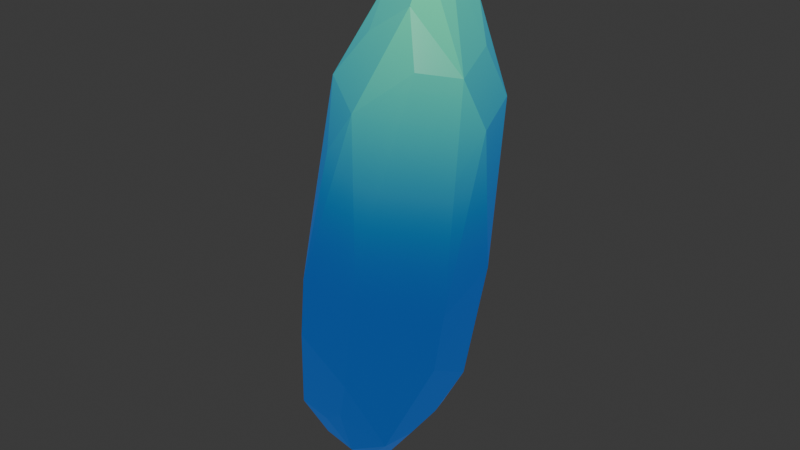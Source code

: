 # Source: crystal.blend  (saved by Blender 5.2.44; exported with 4.5.12 LTS)
import bpy
from mathutils import Matrix  # noqa: F401  (used for matrix-valued properties, if any)

bpy.ops.wm.read_factory_settings(use_empty=True)
scene = bpy.context.scene
scene.name = 'Scene'

# ---- collections
col_collection = bpy.data.collections.new('Collection'); scene.collection.children.link(col_collection)

# ---- images (referenced by path relative to the original .blend; pixels are not part of the script)
import os
ASSET_DIR = os.environ.get("B2B_ASSET_DIR", "")  # directory of the original .blend (textures are referenced by path, not embedded)
HERE = os.path.dirname(os.path.abspath(__file__))  # packed textures are extracted next to this script under _unpacked/

def load_image(name, relpath, width, height, colorspace="sRGB"):
    """Load a texture the original file referenced (path relative to the .blend, or extracted next to this script)."""
    p = next((c for c in (os.path.join(HERE, relpath), os.path.join(ASSET_DIR, relpath)) if relpath and os.path.exists(c)), "")
    if p:
        img = bpy.data.images.load(p, check_existing=True)
        img.name = name
    else:  # same state as the original file: an image datablock whose file is absent (Cycles renders it pink)
        img = bpy.data.images.new(name, width, height)
        img.source = "FILE"
        img.filepath = "//" + (relpath or name)
    img.colorspace_settings.name = colorspace
    return img
img_gemstone = load_image('Gemstone', '_unpacked/Gemstone.317ce3fe.png', 1024, 1024, 'sRGB')

# ---- materials (node trees are filled in below, after node groups)
mat_material_001 = bpy.data.materials.new('Material.001')
mat_material_001.surface_render_method = 'BLENDED'
mat_material_001.displacement_method = 'BOTH'
mat_material_001.blend_method = 'BLEND'
mat_material_001.alpha_threshold = 0.0
mat_material_001.use_backface_culling_lightprobe_volume = False
mat_material_001.roughness = 0.5
mat_material_001.line_color = (0.0, 0.0, 0.0, 1.0)

# ---- material node trees
mat_material_001.use_nodes = True; mat_material_001.node_tree.nodes.clear()
_N = mat_material_001.node_tree.nodes; _L = mat_material_001.node_tree.links
n0 = _N.new('ShaderNodeOutputMaterial'); n0.name = 'Material Output'; n0.location = (404, 295)
n1 = _N.new('ShaderNodeBsdfPrincipled'); n1.name = 'Principled BSDF'; n1.location = (-62, 306)
n1.inputs[2].default_value = 0.141
n1.inputs[3].default_value = 1.45
n1.inputs[27].default_value = (0.0, 0.2309, 1.0, 1.0)
n1.inputs[28].default_value = 0.3
n2 = _N.new('ShaderNodeValToRGB'); n2.name = 'Color Ramp'; n2.location = (-465, 127)
n2.color_ramp.interpolation = 'B_SPLINE'
while len(n2.color_ramp.elements) > 1: n2.color_ramp.elements.remove(n2.color_ramp.elements[-1])
n2.color_ramp.elements[0].position = 0.0; n2.color_ramp.elements[0].color = (0.0, 0.0, 0.0, 1.0)
_e = n2.color_ramp.elements.new(0.3477); _e.color = (0.0, 0.0, 0.0, 0.0)
_e = n2.color_ramp.elements.new(0.6337); _e.color = (0.0, 0.0, 0.0, 0.0)
_e = n2.color_ramp.elements.new(1.0); _e.color = (0.1155, 1.0, 0.1723, 1.0)
n3 = _N.new('ShaderNodeTexCoord'); n3.name = 'Texture Coordinate'; n3.location = (-913, 145)
n4 = _N.new('ShaderNodeSeparateXYZ'); n4.name = 'Separate XYZ'; n4.location = (-666, 86)
n5 = _N.new('ShaderNodeTexImage'); n5.name = 'Image Texture'; n5.location = (227, 63)
n5.image = img_gemstone
_L.new(n3.outputs[0], n4.inputs[0])
_L.new(n4.outputs[1], n2.inputs[0])
_L.new(n5.outputs[0], n1.inputs[0])
_L.new(n1.outputs[0], n0.inputs[0])
n0.is_active_output = True

# ---- world
world_world = bpy.data.worlds.new('World'); scene.world = world_world
world_world.use_nodes = True; world_world.node_tree.nodes.clear()
_N = world_world.node_tree.nodes; _L = world_world.node_tree.links
n0 = _N.new('ShaderNodeOutputWorld'); n0.name = 'World Output'; n0.location = (300, 300)
n1 = _N.new('ShaderNodeBackground'); n1.name = 'Background'; n1.location = (10, 300)
n1.inputs[0].default_value = (0.05088, 0.05088, 0.05088, 1.0)
_L.new(n1.outputs[0], n0.inputs[0])
n0.is_active_output = True
world_world.color = (0.05088, 0.05088, 0.05088)
world_world.sun_shadow_jitter_overblur = 0.0

# ---- meshes
me_cube_003 = bpy.data.meshes.new('Cube.003')
me_cube_003.from_pydata([(-1.719, 0.01215, -0.5018), (-1.612, 0.5947, 0.6087), (-1.534, 2.643, -0.01085), (-1.534, 2.643, -0.9928), (-1.671, -1.128, -0.4537), (-1.495, 1.797, 0.491), (-1.516, -1.685, 0.6087), (-0.5018, 0.01215, 1.719), (-1.032, 3.49, 1.032), (-1.299, 4.143, -0.491), (-0.6087, 0.5947, -1.612), (-0.6087, -1.685, -1.516), (-0.7581, 4.797, -0.7581), (-0.491, 4.143, -1.299), (-1.12, -3.015, -0.787), (-1.241, -2.629, 0.0), (-0.4537, -1.128, 1.671), (-1.12, -3.015, 0.787), (-0.787, -3.015, 1.12), (0.6087, 0.5947, 1.612), (0.0, 3.263, 1.523), (-0.5018, 2.416, 1.484), (0.2671, 5.023, 0.8081), (-0.541, 4.37, 0.8081), (-0.8081, 5.023, 0.2671), (0.0, 3.263, -1.523), (0.5018, 0.01215, -1.719), (0.4537, -1.128, -1.671), (-0.3333, -2.629, -1.241), (0.0, 5.677, -0.2671), (0.2671, 5.023, -0.8081), (-0.3333, -3.598, -0.8199), (-0.6667, -3.598, -0.4865), (0.3333, -2.629, 1.241), (0.6087, -1.685, 1.516), (-0.6667, -3.598, 0.4865), (-0.3333, -3.598, 0.8199), (-0.1204, -3.015, 1.12), (1.719, 0.01215, 0.5018), (1.484, 2.416, 0.5018), (1.299, 4.143, 0.491), (0.7581, 4.143, 1.032), (0.0, 5.677, 0.2671), (1.032, 3.49, -1.032), (0.5018, 2.416, -1.484), (1.612, 0.5947, -0.6087), (1.516, -1.685, -0.6087), (0.787, -3.015, -1.12), (0.1204, -3.015, -1.12), (0.8081, 4.37, -0.541), (0.6667, -3.401, -0.6667), (0.0, -3.991, -0.1532), (-0.4865, -3.794, -0.1532), (0.3333, -3.598, 0.8199), (1.12, -3.015, 0.787), (1.671, -1.128, 0.4537), (-0.4865, -3.794, 0.1532), (0.0, -3.991, 0.1532), (1.523, 3.263, 0.0), (1.241, -2.629, -0.3333), (0.8199, -3.598, 0.3333), (0.4865, -3.794, -0.1532), (0.4865, -3.794, 0.4865), (1.12, -3.015, 0.1204)], [], [(28, 48, 31, 14), (0, 3, 4), (27, 11, 10, 26), (1, 5, 2), (34, 55, 38, 19), (1, 7, 8), (1, 8, 5), (2, 5, 8), (4, 6, 1, 0), (2, 9, 3), (3, 10, 11), (3, 11, 4), (3, 9, 12), (3, 12, 13), (3, 13, 10), (54, 55, 34, 33), (4, 14, 15), (4, 15, 6), (6, 15, 17), (30, 43, 25, 13), (7, 19, 20), (7, 20, 21), (7, 21, 8), (55, 46, 45, 38), (46, 59, 47, 27), (8, 22, 23), (8, 23, 24), (8, 21, 20), (9, 24, 12), (10, 13, 25), (10, 25, 26), (16, 34, 19, 7), (54, 59, 46, 55), (50, 61, 51, 31), (20, 41, 22, 8), (46, 27, 26, 45), (14, 31, 32), (14, 32, 35, 17), (14, 17, 15), (53, 54, 33, 37), (27, 47, 28, 11), (17, 35, 36, 18), (18, 36, 53, 37), (18, 37, 33), (24, 42, 29, 12), (19, 38, 39), (19, 39, 40), (19, 40, 41), (19, 41, 20), (22, 42, 24, 23), (22, 41, 40), (22, 40, 42), (25, 43, 44), (25, 44, 26), (26, 44, 43), (29, 30, 13, 12), (6, 16, 7, 1), (11, 28, 14, 4), (28, 47, 48), (33, 34, 16, 18), (29, 49, 30), (30, 49, 43), (40, 49, 29, 42), (57, 36, 35, 56), (32, 52, 56, 35), (18, 16, 6, 17), (47, 50, 31, 48), (8, 24, 9, 2), (36, 57, 62, 53), (43, 58, 45, 26), (38, 45, 58), (38, 58, 39), (39, 58, 40), (2, 3, 0, 1), (51, 52, 32, 31), (47, 59, 60), (47, 60, 50), (50, 60, 61), (51, 57, 56, 52), (51, 61, 62, 57), (53, 62, 54), (54, 63, 59), (54, 62, 60), (54, 60, 63), (59, 63, 60), (60, 62, 61), (43, 49, 40, 58)])
_uv = me_cube_003.uv_layers.new(name='UVMap')
_uv.uv.foreach_set('vector', [0.4071, 0.4106, 0.3668, 0.423, 0.356, 0.3852, 0.398, 0.3614, 0.5421, 0.2748, 0.6921, 0.2205, 0.4828, 0.3079, 0.462, 0.4812, 0.4764, 0.4081, 0.5761, 0.4962, 0.5117, 0.5221, 0.5402, 0.2055, 0.5998, 0.1741, 0.6574, 0.1728, 0.2982, 0.6506, 0.3755, 0.6024, 0.425, 0.6414, 0.4036, 0.7327, 0.5402, 0.2055, 0.4654, 0.1454, 0.657, 0.09283, 0.5402, 0.2055, 0.657, 0.09283, 0.5998, 0.1741, 0.6574, 0.1728, 0.5998, 0.1741, 0.657, 0.09283, 0.4828, 0.3079, 0.4313, 0.2644, 0.5402, 0.2055, 0.5421, 0.2748, 0.6574, 0.1728, 0.7433, 0.1339, 0.6921, 0.2205, 0.7066, 0.5273, 0.5761, 0.4962, 0.4764, 0.4081, 0.6921, 0.2205, 0.4764, 0.4081, 0.4828, 0.3079, 0.7066, 0.5273, 0.7742, 0.5895, 0.7754, 0.6406, 0.7066, 0.5273, 0.7754, 0.6406, 0.7268, 0.6307, 0.7066, 0.5273, 0.7268, 0.6307, 0.5761, 0.4962, 0.2758, 0.5616, 0.3755, 0.6024, 0.2982, 0.6506, 0.2481, 0.6136, 0.4828, 0.3079, 0.398, 0.3614, 0.3985, 0.3147, 0.4828, 0.3079, 0.3985, 0.3147, 0.4313, 0.2644, 0.4313, 0.2644, 0.3985, 0.3147, 0.3604, 0.285, 0.749, 0.697, 0.6439, 0.6838, 0.6701, 0.621, 0.7268, 0.6307, 0.1467, 0.7382, 0.1816, 0.8018, 0.06273, 0.9027, 0.1467, 0.7382, 0.06273, 0.9027, 0.06654, 0.849, 0.1467, 0.7382, 0.06654, 0.849, 8.936e-05, 0.8812, 0.3755, 0.6024, 0.3837, 0.5348, 0.4872, 0.6105, 0.425, 0.6414, 0.3837, 0.5348, 0.329, 0.5162, 0.3359, 0.4559, 0.462, 0.4812, 0.657, 0.09283, 0.7187, 8.927e-05, 0.6977, 0.05382, 0.657, 0.09283, 0.6977, 0.05382, 0.7453, 0.06201, 8.936e-05, 0.8812, 0.06654, 0.849, 0.06273, 0.9027, 0.7433, 0.1339, 0.7453, 0.06201, 0.7886, 0.1002, 0.5761, 0.4962, 0.7268, 0.6307, 0.6701, 0.621, 0.5761, 0.4962, 0.6701, 0.621, 0.5117, 0.5221, 0.1812, 0.6862, 0.2474, 0.6796, 0.1816, 0.8018, 0.1467, 0.7382, 0.2758, 0.5616, 0.329, 0.5162, 0.3837, 0.5348, 0.3755, 0.6024, 0.3198, 0.4207, 0.3028, 0.3841, 0.3191, 0.3648, 0.356, 0.3852, 0.06273, 0.9027, 0.06588, 0.9748, 0.01301, 0.9999, 8.936e-05, 0.8812, 0.3837, 0.5348, 0.462, 0.4812, 0.5117, 0.5221, 0.4872, 0.6105, 0.398, 0.3614, 0.356, 0.3852, 0.3584, 0.3611, 0.398, 0.3614, 0.3584, 0.3611, 0.3328, 0.315, 0.3604, 0.285, 0.398, 0.3614, 0.3604, 0.285, 0.3985, 0.3147, 0.2307, 0.5488, 0.2758, 0.5616, 0.2481, 0.6136, 0.2179, 0.5895, 0.462, 0.4812, 0.3359, 0.4559, 0.4071, 0.4106, 0.4764, 0.4081, 0.3604, 0.285, 0.3328, 0.315, 0.3072, 0.3052, 0.3417, 0.265, 0.1809, 0.5878, 0.1984, 0.5544, 0.2307, 0.5488, 0.2179, 0.5895, 0.1809, 0.5878, 0.2179, 0.5895, 0.2481, 0.6136, 0.7453, 0.06201, 0.7698, 0.01015, 0.798, 0.02455, 0.7886, 0.1002, 0.4036, 0.7327, 0.425, 0.6414, 0.533, 0.7194, 0.4036, 0.7327, 0.533, 0.7194, 0.6084, 0.7754, 0.4036, 0.7327, 0.6084, 0.7754, 0.5883, 0.8125, 0.1816, 0.8018, 0.06588, 0.9748, 0.06273, 0.9027, 0.7187, 8.927e-05, 0.7698, 0.01015, 0.7453, 0.06201, 0.6977, 0.05382, 0.6423, 0.8414, 0.5883, 0.8125, 0.6084, 0.7754, 0.6423, 0.8414, 0.6084, 0.7754, 0.6933, 0.8436, 0.6701, 0.621, 0.6439, 0.6838, 0.6166, 0.613, 0.6701, 0.621, 0.6166, 0.613, 0.5117, 0.5221, 0.5117, 0.5221, 0.6166, 0.613, 0.6439, 0.6838, 0.798, 0.7094, 0.749, 0.697, 0.7268, 0.6307, 0.7754, 0.6406, 0.4313, 0.2644, 0.4108, 0.1785, 0.4654, 0.1454, 0.5402, 0.2055, 0.4764, 0.4081, 0.4071, 0.4106, 0.398, 0.3614, 0.4828, 0.3079, 0.4071, 0.4106, 0.3359, 0.4559, 0.3668, 0.423, 0.2481, 0.6136, 0.2474, 0.6796, 0.1812, 0.6862, 0.1809, 0.5878, 0.7155, 0.8224, 0.6654, 0.7464, 0.7125, 0.771, 0.7125, 0.771, 0.6654, 0.7464, 0.6439, 0.6838, 0.6084, 0.7754, 0.6654, 0.7464, 0.7155, 0.8224, 0.6933, 0.8436, 0.3096, 0.3522, 0.3072, 0.3052, 0.3328, 0.315, 0.3308, 0.3372, 0.3584, 0.3611, 0.3391, 0.3514, 0.3308, 0.3372, 0.3328, 0.315, 0.3417, 0.265, 0.4108, 0.1785, 0.4313, 0.2644, 0.3604, 0.285, 0.3359, 0.4559, 0.3198, 0.4207, 0.356, 0.3852, 0.3668, 0.423, 0.657, 0.09283, 0.7453, 0.06201, 0.7433, 0.1339, 0.6574, 0.1728, 0.3072, 0.3052, 0.3096, 0.3522, 0.2793, 0.3562, 0.2704, 0.3335, 0.6439, 0.6838, 0.5887, 0.7235, 0.4872, 0.6105, 0.5117, 0.5221, 0.425, 0.6414, 0.4872, 0.6105, 0.5887, 0.7235, 0.425, 0.6414, 0.5887, 0.7235, 0.533, 0.7194, 0.533, 0.7194, 0.5887, 0.7235, 0.6084, 0.7754, 0.6574, 0.1728, 0.6921, 0.2205, 0.5421, 0.2748, 0.5402, 0.2055, 0.3191, 0.3648, 0.3391, 0.3514, 0.3584, 0.3611, 0.356, 0.3852, 0.3359, 0.4559, 0.2637, 0.4475, 0.2685, 0.3784, 0.3359, 0.4559, 0.2685, 0.3784, 0.3198, 0.4207, 0.3198, 0.4207, 0.2685, 0.3784, 0.3028, 0.3841, 0.3191, 0.3648, 0.3096, 0.3522, 0.3308, 0.3372, 0.3391, 0.3514, 0.3191, 0.3648, 0.3028, 0.3841, 0.2793, 0.3562, 0.3096, 0.3522, 0.2704, 0.3335, 0.2793, 0.3562, 0.2249, 0.3788, 0.2249, 0.3788, 0.256, 0.4113, 0.2637, 0.4475, 0.2249, 0.3788, 0.2793, 0.3562, 0.2685, 0.3784, 0.2249, 0.3788, 0.2685, 0.3784, 0.256, 0.4113, 0.2637, 0.4475, 0.256, 0.4113, 0.2685, 0.3784, 0.2685, 0.3784, 0.2793, 0.3562, 0.3028, 0.3841, 0.6439, 0.6838, 0.6654, 0.7464, 0.6084, 0.7754, 0.5887, 0.7235])
me_cube_003.materials.append(mat_material_001)
me_cube_003.update()

# ---- objects
ob_crystal_002 = bpy.data.objects.new('crystal.002', me_cube_003)

# ---- transforms, parenting, visibility, modifiers, constraints
ob_crystal_002.location = (0.0, 0.0, 0.0)
ob_crystal_002.rotation_euler = (1.488, 0.0987, -0.1006)
ob_crystal_002.lock_rotations_4d = False
ob_crystal_002.empty_display_type = 'ARROWS'
ob_crystal_002.lineart.crease_threshold = 0.0

# ---- collection membership
col_collection.objects.link(ob_crystal_002)

# ---- scene / render settings (as saved in the file)
scene.frame_start = 1; scene.frame_end = 250; scene.frame_set(1)
scene.render.engine = 'CYCLES'
scene.render.bake_bias = 0.0
scene.render.bake_samples = 0
scene.cycles.bake_type = 'DIFFUSE'
scene.eevee.fast_gi_thickness_far = 0.0
bpy.context.view_layer.update()

# ---- added for rendering (the .blend has no active camera and no usable light): camera, sun
cam_auto = bpy.data.cameras.new('AutoCamera')
cam_auto.lens = 50.0
cam_auto.sensor_width = 36.0
cam_auto.clip_end = 1000.0
ob_auto_camera = bpy.data.objects.new('AutoCamera', cam_auto)
scene.collection.objects.link(ob_auto_camera)
ob_auto_camera.location = (11.2941, -13.3843, 9.79969)
ob_auto_camera.rotation_euler = (1.09748, -7.21219e-08, 0.694738)
scene.camera = ob_auto_camera
light_auto_sun = bpy.data.lights.new('AutoSun', 'SUN')
light_auto_sun.energy = 3.0
light_auto_sun.angle = 0.0523599
ob_auto_sun = bpy.data.objects.new('AutoSun', light_auto_sun)
scene.collection.objects.link(ob_auto_sun)
ob_auto_sun.rotation_euler = (0.872665, 0.174533, 0.523599)
bpy.context.view_layer.update()
